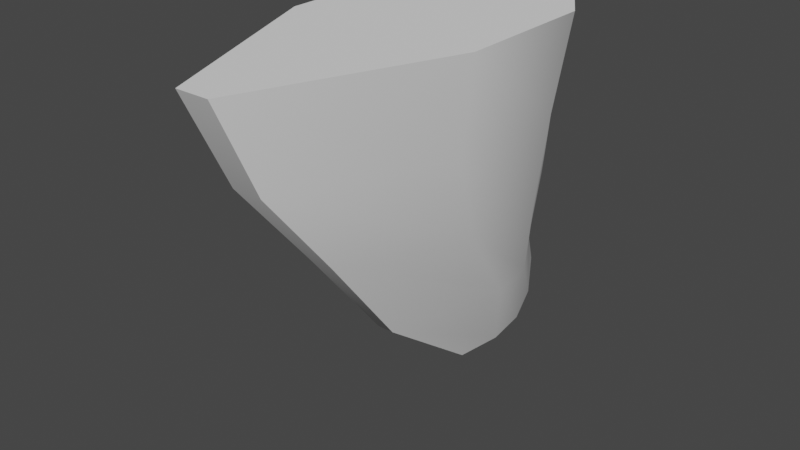# Source: curved_keel.blend  (saved by Blender 3.3.6; exported with 4.5.12 LTS)
import bpy
from mathutils import Matrix  # noqa: F401  (used for matrix-valued properties, if any)

bpy.ops.wm.read_factory_settings(use_empty=True)
scene = bpy.context.scene
scene.name = 'Scene'

# ---- collections
col_collection = bpy.data.collections.new('Collection'); scene.collection.children.link(col_collection)

# ---- node groups
ng_auto_smooth = bpy.data.node_groups.new('Auto Smooth', 'GeometryNodeTree')
_s = ng_auto_smooth.interface.new_socket(name='Geometry', in_out='OUTPUT', socket_type='NodeSocketGeometry')
_s = ng_auto_smooth.interface.new_socket(name='Geometry', in_out='INPUT', socket_type='NodeSocketGeometry')
_s = ng_auto_smooth.interface.new_socket(name='Angle', in_out='INPUT', socket_type='NodeSocketFloat')
_s.subtype = 'ANGLE'
_s.min_value = 0.0
_s.max_value = 3.142
ng_auto_smooth.is_modifier = True
_N = ng_auto_smooth.nodes; _L = ng_auto_smooth.links
n0 = _N.new('NodeGroupOutput'); n0.name = 'Group Output'; n0.location = (480, -100)
n1 = _N.new('NodeGroupInput'); n1.name = 'Group Input'; n1.location = (-420, -300)
n2 = _N.new('NodeGroupInput'); n2.name = 'Group Input.001'; n2.location = (-60, -100)
n3 = _N.new('GeometryNodeSetShadeSmooth'); n3.name = 'Set Shade Smooth'; n3.location = (120, -100)
n3.domain = 'EDGE'
n4 = _N.new('GeometryNodeSetShadeSmooth'); n4.name = 'Set Shade Smooth.001'; n4.location = (300, -100)
n5 = _N.new('GeometryNodeInputMeshEdgeAngle'); n5.name = 'Edge Angle'; n5.location = (-420, -220)
n6 = _N.new('GeometryNodeInputEdgeSmooth'); n6.name = 'Is Edge Smooth'; n6.location = (-60, -160)
n7 = _N.new('GeometryNodeInputShadeSmooth'); n7.name = 'Is Face Smooth'; n7.location = (-240, -340)
n8 = _N.new('FunctionNodeBooleanMath'); n8.name = 'Boolean Math'; n8.location = (-60, -220)
n9 = _N.new('FunctionNodeCompare'); n9.name = 'Compare'; n9.location = (-240, -180)
n9.operation = 'LESS_EQUAL'
_L.new(n5.outputs[0], n9.inputs[0])
_L.new(n4.outputs[0], n0.inputs[0])
_L.new(n1.outputs[1], n9.inputs[1])
_L.new(n9.outputs[0], n8.inputs[0])
_L.new(n7.outputs[0], n8.inputs[1])
_L.new(n2.outputs[0], n3.inputs[0])
_L.new(n6.outputs[0], n3.inputs[1])
_L.new(n3.outputs[0], n4.inputs[0])
_L.new(n8.outputs[0], n3.inputs[2])
n0.is_active_output = True

# ---- world
world_world = bpy.data.worlds.new('World'); scene.world = world_world
world_world.use_nodes = True; world_world.node_tree.nodes.clear()
_N = world_world.node_tree.nodes; _L = world_world.node_tree.links
n0 = _N.new('ShaderNodeOutputWorld'); n0.name = 'World Output'; n0.location = (300, 300)
n1 = _N.new('ShaderNodeBackground'); n1.name = 'Background'; n1.location = (10, 300)
n1.inputs[0].default_value = (0.05088, 0.05088, 0.05088, 1.0)
_L.new(n1.outputs[0], n0.inputs[0])
n0.is_active_output = True
world_world.color = (0.05088, 0.05088, 0.05088)
world_world.use_sun_shadow = False
world_world.sun_shadow_jitter_overblur = 0.0

# ---- meshes
me_cube_001 = bpy.data.meshes.new('Cube.001')
me_cube_001.from_pydata([(2.383, -0.3222, -6.997), (-1.244, -2.095, 1.148), (2.383, 0.3222, -6.997), (-1.244, 2.095, 1.148), (3.877, -0.1852, -6.488), (3.279, -1.204, 1.148), (3.877, 0.1852, -6.488), (3.279, 1.204, 1.148), (1.433, -1.031, -5.06), (-0.3583, -1.545, -2.893), (-1.244, -1.891, -0.8724), (-1.244, 1.891, -0.8724), (-0.3583, 1.545, -2.893), (1.433, 1.031, -5.06), (3.006, 1.087, -0.8724), (3.006, 0.8881, -2.893), (3.113, 0.5928, -4.544), (3.006, -1.087, -0.8724), (3.006, -0.8881, -2.893), (3.113, -0.5928, -4.544), (4.216, -1.254e-07, -5.779), (3.855, -1.848e-08, -4.633), (1.461, -0.05651, -7.123), (-5.562, -0.3674, 1.148), (1.461, 0.05651, -7.123), (-5.562, 0.3674, 1.148), (-1.127, -0.1809, -5.186), (-2.94, -0.2709, -2.893), (-4.6, -0.3316, -0.8724), (-4.6, 0.3316, -0.8724), (-2.94, 0.2709, -2.893), (-1.127, 0.1809, -5.186), (3.219, 0.3222, -6.843), (1.864, 2.095, 1.148), (3.219, -0.3222, -6.843), (1.864, -2.095, 1.148), (2.325, -1.031, -4.901), (1.741, -1.545, -2.893), (1.592, -1.891, -0.8724), (2.325, 1.031, -4.901), (1.741, 1.545, -2.893), (1.592, 1.891, -0.8724)], [], [(1, 3, 25, 23), (41, 33, 7, 14), (14, 7, 5, 17), (38, 35, 1, 10), (32, 6, 4, 34), (33, 3, 1, 35), (34, 36, 8, 0), (36, 37, 9, 8), (37, 38, 10, 9), (19, 4, 20, 21), (16, 15, 18, 19), (15, 14, 17, 18), (32, 39, 16, 6), (39, 40, 15, 16), (40, 41, 14, 15), (0, 8, 26, 22), (3, 11, 29, 25), (10, 1, 23, 28), (4, 6, 20), (16, 19, 21), (6, 16, 21, 20), (28, 23, 25, 29), (22, 26, 31, 24), (26, 27, 30, 31), (27, 28, 29, 30), (11, 12, 30, 29), (8, 9, 27, 26), (13, 2, 24, 31), (12, 13, 31, 30), (2, 0, 22, 24), (9, 10, 28, 27), (12, 11, 41, 40), (13, 12, 40, 39), (2, 13, 39, 32), (18, 17, 38, 37), (19, 18, 37, 36), (4, 19, 36, 34), (7, 33, 35, 5), (2, 32, 34, 0), (17, 5, 35, 38), (11, 3, 33, 41)])
me_cube_001.polygons.foreach_set('use_smooth', [True] * 41)
_uv = me_cube_001.uv_layers.new(name='UVMap')
_uv.uv.foreach_set('vector', [0.875, 0.75, 0.875, 0.5, 0.875, 0.5, 0.875, 0.75, 0.5625, 0.4333, 0.625, 0.4333, 0.625, 0.5, 0.5625, 0.5, 0.5625, 0.5, 0.625, 0.5, 0.625, 0.75, 0.5625, 0.75, 0.5625, 0.8167, 0.625, 0.8167, 0.625, 1.0, 0.5625, 1.0, 0.3083, 0.5, 0.375, 0.5, 0.375, 0.75, 0.3083, 0.75, 0.6917, 0.5, 0.875, 0.5, 0.875, 0.75, 0.6917, 0.75, 0.375, 0.8167, 0.4375, 0.8167, 0.4375, 1.0, 0.375, 1.0, 0.4375, 0.8167, 0.5, 0.8167, 0.5, 1.0, 0.4375, 1.0, 0.5, 0.8167, 0.5625, 0.8167, 0.5625, 1.0, 0.5, 1.0, 0.4375, 0.75, 0.375, 0.75, 0.375, 0.75, 0.4375, 0.75, 0.4375, 0.5, 0.5, 0.5, 0.5, 0.75, 0.4375, 0.75, 0.5, 0.5, 0.5625, 0.5, 0.5625, 0.75, 0.5, 0.75, 0.375, 0.4333, 0.4375, 0.4333, 0.4375, 0.5, 0.375, 0.5, 0.4375, 0.4333, 0.5, 0.4333, 0.5, 0.5, 0.4375, 0.5, 0.5, 0.4333, 0.5625, 0.4333, 0.5625, 0.5, 0.5, 0.5, 0.375, 1.0, 0.4375, 1.0, 0.4375, 1.0, 0.375, 1.0, 0.625, 0.25, 0.5625, 0.25, 0.5625, 0.25, 0.625, 0.25, 0.5625, 1.0, 0.625, 1.0, 0.625, 1.0, 0.5625, 1.0, 0.375, 0.75, 0.375, 0.5, 0.375, 0.75, 0.4375, 0.5, 0.4375, 0.75, 0.4375, 0.5, 0.375, 0.5, 0.4375, 0.5, 0.4375, 0.5, 0.375, 0.5, 0.5625, 0.0, 0.625, 0.0, 0.625, 0.25, 0.5625, 0.25, 0.375, 0.0, 0.4375, 0.0, 0.4375, 0.25, 0.375, 0.25, 0.4375, 0.0, 0.5, 0.0, 0.5, 0.25, 0.4375, 0.25, 0.5, 0.0, 0.5625, 0.0, 0.5625, 0.25, 0.5, 0.25, 0.5625, 0.25, 0.5, 0.25, 0.5, 0.25, 0.5625, 0.25, 0.4375, 1.0, 0.5, 1.0, 0.5, 1.0, 0.4375, 1.0, 0.4375, 0.25, 0.375, 0.25, 0.375, 0.25, 0.4375, 0.25, 0.5, 0.25, 0.4375, 0.25, 0.4375, 0.25, 0.5, 0.25, 0.125, 0.5, 0.125, 0.75, 0.125, 0.75, 0.125, 0.5, 0.5, 1.0, 0.5625, 1.0, 0.5625, 1.0, 0.5, 1.0, 0.5, 0.25, 0.5625, 0.25, 0.5625, 0.4333, 0.5, 0.4333, 0.4375, 0.25, 0.5, 0.25, 0.5, 0.4333, 0.4375, 0.4333, 0.375, 0.25, 0.4375, 0.25, 0.4375, 0.4333, 0.375, 0.4333, 0.5, 0.75, 0.5625, 0.75, 0.5625, 0.8167, 0.5, 0.8167, 0.4375, 0.75, 0.5, 0.75, 0.5, 0.8167, 0.4375, 0.8167, 0.375, 0.75, 0.4375, 0.75, 0.4375, 0.8167, 0.375, 0.8167, 0.625, 0.5, 0.6917, 0.5, 0.6917, 0.75, 0.625, 0.75, 0.125, 0.5, 0.3083, 0.5, 0.3083, 0.75, 0.125, 0.75, 0.5625, 0.75, 0.625, 0.75, 0.625, 0.8167, 0.5625, 0.8167, 0.5625, 0.25, 0.625, 0.25, 0.625, 0.4333, 0.5625, 0.4333])
_ca = me_cube_001.color_attributes.new('Col', 'BYTE_COLOR', 'CORNER')
_ca.data.foreach_set('color', [0.0, 0.0, 0.0, 1.0, 0.0, 0.0, 0.0, 1.0, 0.0, 0.0, 0.0, 1.0, 0.0, 0.0, 0.0, 1.0, 0.0, 0.0, 0.0, 1.0, 0.0, 0.0, 0.0, 1.0, 0.0, 0.0, 0.0, 1.0, 0.0, 0.0, 0.0, 1.0, 0.0, 0.0, 0.0, 1.0, 0.0, 0.0, 0.0, 1.0, 0.0, 0.0, 0.0, 1.0, 0.0, 0.0, 0.0, 1.0, 0.0, 0.0, 0.0, 1.0, 0.0, 0.0, 0.0, 1.0, 0.0, 0.0, 0.0, 1.0, 0.0, 0.0, 0.0, 1.0, 0.0, 0.0, 0.0, 1.0, 0.0, 0.0, 0.0, 1.0, 0.0, 0.0, 0.0, 1.0, 0.0, 0.0, 0.0, 1.0, 0.0, 0.0, 0.0, 1.0, 0.0, 0.0, 0.0, 1.0, 0.0, 0.0, 0.0, 1.0, 0.0, 0.0, 0.0, 1.0, 0.0, 0.0, 0.0, 1.0, 0.0, 0.0, 0.0, 1.0, 0.0, 0.0, 0.0, 1.0, 0.0, 0.0, 0.0, 1.0, 0.0, 0.0, 0.0, 1.0, 0.0, 0.0, 0.0, 1.0, 0.0, 0.0, 0.0, 1.0, 0.0, 0.0, 0.0, 1.0, 0.0, 0.0, 0.0, 1.0, 0.0, 0.0, 0.0, 1.0, 0.0, 0.0, 0.0, 1.0, 0.0, 0.0, 0.0, 1.0, 0.0, 0.0, 0.0, 1.0, 0.0, 0.0, 0.0, 1.0, 0.0, 0.0, 0.0, 1.0, 0.0, 0.0, 0.0, 1.0, 0.0, 0.0, 0.0, 1.0, 0.0, 0.0, 0.0, 1.0, 0.0, 0.0, 0.0, 1.0, 0.0, 0.0, 0.0, 1.0, 0.0, 0.0, 0.0, 1.0, 0.0, 0.0, 0.0, 1.0, 0.0, 0.0, 0.0, 1.0, 0.0, 0.0, 0.0, 1.0, 0.0, 0.0, 0.0, 1.0, 0.0, 0.0, 0.0, 1.0, 0.0, 0.0, 0.0, 1.0, 0.0, 0.0, 0.0, 1.0, 0.0, 0.0, 0.0, 1.0, 0.0, 0.0, 0.0, 1.0, 0.0, 0.0, 0.0, 1.0, 0.0, 0.0, 0.0, 1.0, 0.0, 0.0, 0.0, 1.0, 0.0, 0.0, 0.0, 1.0, 0.0, 0.0, 0.0, 1.0, 0.0, 0.0, 0.0, 1.0, 0.0, 0.0, 0.0, 1.0, 0.0, 0.0, 0.0, 1.0, 0.0, 0.0, 0.0, 1.0, 0.0, 0.0, 0.0, 1.0, 0.0, 0.0, 0.0, 1.0, 0.0, 0.0, 0.0, 1.0, 0.0, 0.0, 0.0, 1.0, 0.0, 0.0, 0.0, 1.0, 0.0, 0.0, 0.0, 1.0, 0.0, 0.0, 0.0, 1.0, 0.0, 0.0, 0.0, 1.0, 0.0, 0.0, 0.0, 1.0, 0.0, 0.0, 0.0, 1.0, 0.0, 0.0, 0.0, 1.0, 0.0, 0.0, 0.0, 1.0, 0.0, 0.0, 0.0, 1.0, 0.0, 0.0, 0.0, 1.0, 0.0, 0.0, 0.0, 1.0, 0.0, 0.0, 0.0, 1.0, 0.0, 0.0, 0.0, 1.0, 0.0, 0.0, 0.0, 1.0, 0.0, 0.0, 0.0, 1.0, 0.0, 0.0, 0.0, 1.0, 0.0, 0.0, 0.0, 1.0, 0.0, 0.0, 0.0, 1.0, 0.0, 0.0, 0.0, 1.0, 0.0, 0.0, 0.0, 1.0, 0.0, 0.0, 0.0, 1.0, 0.0, 0.0, 0.0, 1.0, 0.0, 0.0, 0.0, 1.0, 0.0, 0.0, 0.0, 1.0, 0.0, 0.0, 0.0, 1.0, 0.0, 0.0, 0.0, 1.0, 0.0, 0.0, 0.0, 1.0, 0.0, 0.0, 0.0, 1.0, 0.0, 0.0, 0.0, 1.0, 0.0, 0.0, 0.0, 1.0, 0.0, 0.0, 0.0, 1.0, 0.0, 0.0, 0.0, 1.0, 0.0, 0.0, 0.0, 1.0, 0.0, 0.0, 0.0, 1.0, 0.0, 0.0, 0.0, 1.0, 0.0, 0.0, 0.0, 1.0, 0.0, 0.0, 0.0, 1.0, 0.0, 0.0, 0.0, 1.0, 0.0, 0.0, 0.0, 1.0, 0.0, 0.0, 0.0, 1.0, 0.0, 0.0, 0.0, 1.0, 0.0, 0.0, 0.0, 1.0, 0.0, 0.0, 0.0, 1.0, 0.0, 0.0, 0.0, 1.0, 0.0, 0.0, 0.0, 1.0, 0.0, 0.0, 0.0, 1.0, 0.0, 0.0, 0.0, 1.0, 0.0, 0.0, 0.0, 1.0, 0.0, 0.0, 0.0, 1.0, 0.0, 0.0, 0.0, 1.0, 0.0, 0.0, 0.0, 1.0, 0.0, 0.0, 0.0, 1.0, 0.0, 0.0, 0.0, 1.0, 0.0, 0.0, 0.0, 1.0, 0.0, 0.0, 0.0, 1.0, 0.0, 0.0, 0.0, 1.0, 0.0, 0.0, 0.0, 1.0, 0.0, 0.0, 0.0, 1.0, 0.0, 0.0, 0.0, 1.0, 0.0, 0.0, 0.0, 1.0, 0.0, 0.0, 0.0, 1.0, 0.0, 0.0, 0.0, 1.0, 0.0, 0.0, 0.0, 1.0, 0.0, 0.0, 0.0, 1.0, 0.0, 0.0, 0.0, 1.0, 0.0, 0.0, 0.0, 1.0, 0.0, 0.0, 0.0, 1.0, 0.0, 0.0, 0.0, 1.0, 0.0, 0.0, 0.0, 1.0, 0.0, 0.0, 0.0, 1.0, 0.0, 0.0, 0.0, 1.0, 0.0, 0.0, 0.0, 1.0, 0.0, 0.0, 0.0, 1.0, 0.0, 0.0, 0.0, 1.0, 0.0, 0.0, 0.0, 1.0, 0.0, 0.0, 0.0, 1.0, 0.0, 0.0, 0.0, 1.0, 0.0, 0.0, 0.0, 1.0, 0.0, 0.0, 0.0, 1.0, 0.0, 0.0, 0.0, 1.0, 0.0, 0.0, 0.0, 1.0, 0.0, 0.0, 0.0, 1.0, 0.0, 0.0, 0.0, 1.0, 0.0, 0.0, 0.0, 1.0, 0.0, 0.0, 0.0, 1.0, 0.0, 0.0, 0.0, 1.0, 0.0, 0.0, 0.0, 1.0, 0.0, 0.0, 0.0, 1.0, 0.0, 0.0, 0.0, 1.0, 0.0, 0.0, 0.0, 1.0, 0.0, 0.0, 0.0, 1.0, 0.0, 0.0, 0.0, 1.0, 0.0, 0.0, 0.0, 1.0, 0.0, 0.0, 0.0, 1.0, 0.0, 0.0, 0.0, 1.0])
me_cube_001.update()

# ---- objects
ob_cube = bpy.data.objects.new('Cube', me_cube_001)

# ---- transforms, parenting, visibility, modifiers, constraints
ob_cube.location = (0.0, 0.0, -0.845)
ob_cube.rotation_euler = (0.0, -0.0, 1.571)
_m = ob_cube.modifiers.new('Auto Smooth', 'NODES')
_m.node_group = ng_auto_smooth
_gi = [s.identifier for s in ng_auto_smooth.interface.items_tree if s.item_type == 'SOCKET' and s.in_out == 'INPUT']
_m[_gi[1]] = 0.7906  # Angle

# ---- collection membership
col_collection.objects.link(ob_cube)

# ---- scene / render settings (as saved in the file)
scene.frame_start = 1; scene.frame_end = 250; scene.frame_set(1)
scene.render.engine = 'BLENDER_EEVEE_NEXT'
scene.cycles.sampling_pattern = 'TABULATED_SOBOL'
scene.cycles.use_light_tree = False
scene.view_settings.view_transform = 'Filmic'
bpy.context.view_layer.update()

# ---- added for rendering (the .blend has no active camera and no usable light): camera, sun
cam_auto = bpy.data.cameras.new('AutoCamera')
cam_auto.lens = 50.0
cam_auto.sensor_width = 36.0
cam_auto.clip_end = 1000.0
ob_auto_camera = bpy.data.objects.new('AutoCamera', cam_auto)
scene.collection.objects.link(ob_auto_camera)
ob_auto_camera.location = (12.4674, -15.6342, 6.14153)
ob_auto_camera.rotation_euler = (1.09748, -7.21219e-08, 0.694738)
scene.camera = ob_auto_camera
light_auto_sun = bpy.data.lights.new('AutoSun', 'SUN')
light_auto_sun.energy = 3.0
light_auto_sun.angle = 0.0523599
ob_auto_sun = bpy.data.objects.new('AutoSun', light_auto_sun)
scene.collection.objects.link(ob_auto_sun)
ob_auto_sun.rotation_euler = (0.872665, 0.174533, 0.523599)
bpy.context.view_layer.update()
